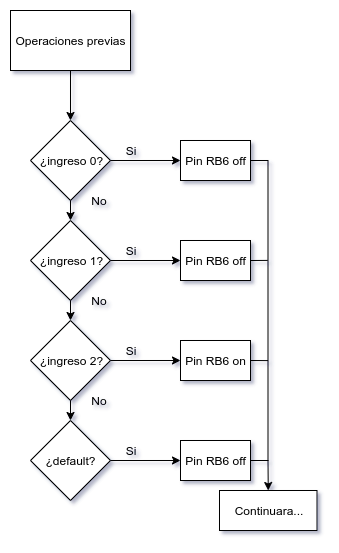

The diagram above was exported from draw.io. Its source (the exported page's mxGraphModel, read from the mxfile embedded in the PNG):
<mxGraphModel dx="943" dy="526" grid="1" gridSize="10" guides="1" tooltips="1" connect="1" arrows="1" fold="1" page="1" pageScale="1" pageWidth="850" pageHeight="1100" math="0" shadow="0">
  <root>
    <mxCell id="0" />
    <mxCell id="1" parent="0" />
    <mxCell id="4wZokt2vW8w8t-kqLt4J-1" value="Operaciones previas" style="rounded=0;whiteSpace=wrap;html=1;" vertex="1" parent="1">
      <mxGeometry x="380" y="160" width="120" height="60" as="geometry" />
    </mxCell>
    <mxCell id="4wZokt2vW8w8t-kqLt4J-3" value="" style="endArrow=classic;html=1;entryX=0.5;entryY=0;entryDx=0;entryDy=0;exitX=0.5;exitY=1;exitDx=0;exitDy=0;" edge="1" parent="1" source="4wZokt2vW8w8t-kqLt4J-1" target="4wZokt2vW8w8t-kqLt4J-4">
      <mxGeometry width="50" height="50" relative="1" as="geometry">
        <mxPoint x="420" y="220" as="sourcePoint" />
        <mxPoint x="420" y="270" as="targetPoint" />
      </mxGeometry>
    </mxCell>
    <mxCell id="4wZokt2vW8w8t-kqLt4J-4" value="¿ingreso 0?" style="rhombus;whiteSpace=wrap;html=1;" vertex="1" parent="1">
      <mxGeometry x="400" y="270.0000000000001" width="80" height="80" as="geometry" />
    </mxCell>
    <mxCell id="4wZokt2vW8w8t-kqLt4J-5" value="Si" style="text;html=1;strokeColor=none;fillColor=none;align=center;verticalAlign=middle;whiteSpace=wrap;rounded=0;" vertex="1" parent="1">
      <mxGeometry x="480" y="290" width="40" height="20" as="geometry" />
    </mxCell>
    <mxCell id="4wZokt2vW8w8t-kqLt4J-6" value="No" style="text;html=1;strokeColor=none;fillColor=none;align=center;verticalAlign=middle;whiteSpace=wrap;rounded=0;" vertex="1" parent="1">
      <mxGeometry x="448.75" y="340" width="40" height="20" as="geometry" />
    </mxCell>
    <mxCell id="4wZokt2vW8w8t-kqLt4J-9" value="Pin RB6 off" style="rounded=0;whiteSpace=wrap;html=1;" vertex="1" parent="1">
      <mxGeometry x="550" y="290" width="70" height="40" as="geometry" />
    </mxCell>
    <mxCell id="4wZokt2vW8w8t-kqLt4J-18" value="" style="shape=partialRectangle;whiteSpace=wrap;html=1;bottom=1;right=1;left=1;top=0;fillColor=none;routingCenterX=-0.5;rotation=-90;" vertex="1" parent="1">
      <mxGeometry x="478.75" y="451.25" width="300" height="17.5" as="geometry" />
    </mxCell>
    <mxCell id="4wZokt2vW8w8t-kqLt4J-21" value="" style="endArrow=classic;html=1;entryX=0.5;entryY=0;entryDx=0;entryDy=0;exitX=0;exitY=1;exitDx=0;exitDy=0;" edge="1" parent="1" source="4wZokt2vW8w8t-kqLt4J-18" target="4wZokt2vW8w8t-kqLt4J-23">
      <mxGeometry width="50" height="50" relative="1" as="geometry">
        <mxPoint x="648.75" y="630" as="sourcePoint" />
        <mxPoint x="648.75" y="640" as="targetPoint" />
      </mxGeometry>
    </mxCell>
    <mxCell id="4wZokt2vW8w8t-kqLt4J-23" value="Continuara..." style="rounded=0;whiteSpace=wrap;html=1;" vertex="1" parent="1">
      <mxGeometry x="589" y="640" width="97.5" height="40" as="geometry" />
    </mxCell>
    <mxCell id="4wZokt2vW8w8t-kqLt4J-27" value="" style="endArrow=classic;html=1;exitX=1;exitY=0.5;exitDx=0;exitDy=0;entryX=0;entryY=0.5;entryDx=0;entryDy=0;" edge="1" parent="1" source="4wZokt2vW8w8t-kqLt4J-4" target="4wZokt2vW8w8t-kqLt4J-9">
      <mxGeometry width="50" height="50" relative="1" as="geometry">
        <mxPoint x="220" y="550" as="sourcePoint" />
        <mxPoint x="270" y="500" as="targetPoint" />
      </mxGeometry>
    </mxCell>
    <mxCell id="4wZokt2vW8w8t-kqLt4J-28" value="¿ingreso 1?" style="rhombus;whiteSpace=wrap;html=1;" vertex="1" parent="1">
      <mxGeometry x="400" y="370.0000000000001" width="80" height="80" as="geometry" />
    </mxCell>
    <mxCell id="4wZokt2vW8w8t-kqLt4J-29" value="Si" style="text;html=1;strokeColor=none;fillColor=none;align=center;verticalAlign=middle;whiteSpace=wrap;rounded=0;" vertex="1" parent="1">
      <mxGeometry x="480" y="390" width="40" height="20" as="geometry" />
    </mxCell>
    <mxCell id="4wZokt2vW8w8t-kqLt4J-30" value="No" style="text;html=1;strokeColor=none;fillColor=none;align=center;verticalAlign=middle;whiteSpace=wrap;rounded=0;" vertex="1" parent="1">
      <mxGeometry x="448.75" y="440" width="40" height="20" as="geometry" />
    </mxCell>
    <mxCell id="4wZokt2vW8w8t-kqLt4J-31" value="Pin RB6 off" style="rounded=0;whiteSpace=wrap;html=1;" vertex="1" parent="1">
      <mxGeometry x="550" y="390" width="70" height="40" as="geometry" />
    </mxCell>
    <mxCell id="4wZokt2vW8w8t-kqLt4J-32" value="" style="endArrow=classic;html=1;exitX=1;exitY=0.5;exitDx=0;exitDy=0;entryX=0;entryY=0.5;entryDx=0;entryDy=0;" edge="1" parent="1" source="4wZokt2vW8w8t-kqLt4J-28" target="4wZokt2vW8w8t-kqLt4J-31">
      <mxGeometry width="50" height="50" relative="1" as="geometry">
        <mxPoint x="220" y="650" as="sourcePoint" />
        <mxPoint x="270" y="600" as="targetPoint" />
      </mxGeometry>
    </mxCell>
    <mxCell id="4wZokt2vW8w8t-kqLt4J-33" value="" style="endArrow=classic;html=1;exitX=0.5;exitY=1;exitDx=0;exitDy=0;" edge="1" parent="1" source="4wZokt2vW8w8t-kqLt4J-4" target="4wZokt2vW8w8t-kqLt4J-28">
      <mxGeometry width="50" height="50" relative="1" as="geometry">
        <mxPoint x="110" y="600" as="sourcePoint" />
        <mxPoint x="160" y="550" as="targetPoint" />
      </mxGeometry>
    </mxCell>
    <mxCell id="4wZokt2vW8w8t-kqLt4J-34" value="¿ingreso 2?" style="rhombus;whiteSpace=wrap;html=1;" vertex="1" parent="1">
      <mxGeometry x="400" y="470.0000000000001" width="80" height="80" as="geometry" />
    </mxCell>
    <mxCell id="4wZokt2vW8w8t-kqLt4J-35" value="Si" style="text;html=1;strokeColor=none;fillColor=none;align=center;verticalAlign=middle;whiteSpace=wrap;rounded=0;" vertex="1" parent="1">
      <mxGeometry x="480" y="490" width="40" height="20" as="geometry" />
    </mxCell>
    <mxCell id="4wZokt2vW8w8t-kqLt4J-36" value="No" style="text;html=1;strokeColor=none;fillColor=none;align=center;verticalAlign=middle;whiteSpace=wrap;rounded=0;" vertex="1" parent="1">
      <mxGeometry x="448.75" y="540" width="40" height="20" as="geometry" />
    </mxCell>
    <mxCell id="4wZokt2vW8w8t-kqLt4J-37" value="Pin RB6 on" style="rounded=0;whiteSpace=wrap;html=1;" vertex="1" parent="1">
      <mxGeometry x="550" y="490" width="70" height="40" as="geometry" />
    </mxCell>
    <mxCell id="4wZokt2vW8w8t-kqLt4J-38" value="" style="endArrow=classic;html=1;exitX=1;exitY=0.5;exitDx=0;exitDy=0;entryX=0;entryY=0.5;entryDx=0;entryDy=0;" edge="1" parent="1" source="4wZokt2vW8w8t-kqLt4J-34" target="4wZokt2vW8w8t-kqLt4J-37">
      <mxGeometry width="50" height="50" relative="1" as="geometry">
        <mxPoint x="220" y="750" as="sourcePoint" />
        <mxPoint x="270" y="700" as="targetPoint" />
      </mxGeometry>
    </mxCell>
    <mxCell id="4wZokt2vW8w8t-kqLt4J-40" value="" style="endArrow=classic;html=1;exitX=0.5;exitY=1;exitDx=0;exitDy=0;entryX=0.5;entryY=0;entryDx=0;entryDy=0;" edge="1" parent="1" source="4wZokt2vW8w8t-kqLt4J-28" target="4wZokt2vW8w8t-kqLt4J-34">
      <mxGeometry width="50" height="50" relative="1" as="geometry">
        <mxPoint x="460" y="370.0000000000001" as="sourcePoint" />
        <mxPoint x="460" y="390.0000000000001" as="targetPoint" />
      </mxGeometry>
    </mxCell>
    <mxCell id="4wZokt2vW8w8t-kqLt4J-41" value="¿default?" style="rhombus;whiteSpace=wrap;html=1;" vertex="1" parent="1">
      <mxGeometry x="400" y="570.0000000000001" width="80" height="80" as="geometry" />
    </mxCell>
    <mxCell id="4wZokt2vW8w8t-kqLt4J-42" value="Si" style="text;html=1;strokeColor=none;fillColor=none;align=center;verticalAlign=middle;whiteSpace=wrap;rounded=0;" vertex="1" parent="1">
      <mxGeometry x="480" y="590.0000000000001" width="40" height="20" as="geometry" />
    </mxCell>
    <mxCell id="4wZokt2vW8w8t-kqLt4J-44" value="Pin RB6 off" style="rounded=0;whiteSpace=wrap;html=1;" vertex="1" parent="1">
      <mxGeometry x="550" y="590.0000000000001" width="70" height="40" as="geometry" />
    </mxCell>
    <mxCell id="4wZokt2vW8w8t-kqLt4J-45" value="" style="endArrow=classic;html=1;exitX=1;exitY=0.5;exitDx=0;exitDy=0;entryX=0;entryY=0.5;entryDx=0;entryDy=0;" edge="1" parent="1" source="4wZokt2vW8w8t-kqLt4J-41" target="4wZokt2vW8w8t-kqLt4J-44">
      <mxGeometry width="50" height="50" relative="1" as="geometry">
        <mxPoint x="220" y="850.0000000000001" as="sourcePoint" />
        <mxPoint x="270" y="800.0000000000001" as="targetPoint" />
      </mxGeometry>
    </mxCell>
    <mxCell id="4wZokt2vW8w8t-kqLt4J-46" value="" style="endArrow=classic;html=1;entryX=0.5;entryY=0;entryDx=0;entryDy=0;exitX=0.5;exitY=1;exitDx=0;exitDy=0;" edge="1" parent="1" target="4wZokt2vW8w8t-kqLt4J-41" source="4wZokt2vW8w8t-kqLt4J-34">
      <mxGeometry width="50" height="50" relative="1" as="geometry">
        <mxPoint x="490" y="570" as="sourcePoint" />
        <mxPoint x="460" y="490.0000000000001" as="targetPoint" />
      </mxGeometry>
    </mxCell>
    <mxCell id="4wZokt2vW8w8t-kqLt4J-49" value="" style="endArrow=none;html=1;entryX=1;entryY=0.5;entryDx=0;entryDy=0;exitX=0.667;exitY=0.982;exitDx=0;exitDy=0;exitPerimeter=0;" edge="1" parent="1" source="4wZokt2vW8w8t-kqLt4J-18" target="4wZokt2vW8w8t-kqLt4J-31">
      <mxGeometry width="50" height="50" relative="1" as="geometry">
        <mxPoint x="636" y="410" as="sourcePoint" />
        <mxPoint x="210" y="670" as="targetPoint" />
      </mxGeometry>
    </mxCell>
    <mxCell id="4wZokt2vW8w8t-kqLt4J-50" value="" style="endArrow=none;html=1;entryX=1;entryY=0.5;entryDx=0;entryDy=0;exitX=0.333;exitY=1.004;exitDx=0;exitDy=0;exitPerimeter=0;" edge="1" parent="1" source="4wZokt2vW8w8t-kqLt4J-18">
      <mxGeometry width="50" height="50" relative="1" as="geometry">
        <mxPoint x="630" y="510" as="sourcePoint" />
        <mxPoint x="620" y="510" as="targetPoint" />
      </mxGeometry>
    </mxCell>
  </root>
</mxGraphModel>